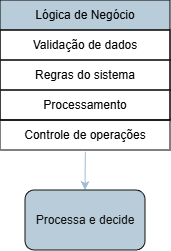

The diagram above was exported from draw.io. Its source (the exported page's mxGraphModel, read from the mxfile embedded in the PNG):
<mxGraphModel dx="789" dy="437" grid="1" gridSize="10" guides="1" tooltips="1" connect="1" arrows="1" fold="1" page="1" pageScale="1" pageWidth="827" pageHeight="1169" math="0" shadow="0">
  <root>
    <mxCell id="0" />
    <mxCell id="1" parent="0" />
    <mxCell id="-m-pQmnXi_BOr_OlB5WQ-52" edge="1" parent="1" source="-m-pQmnXi_BOr_OlB5WQ-53" style="edgeStyle=orthogonalEdgeStyle;rounded=0;orthogonalLoop=1;jettySize=auto;html=1;entryX=0.5;entryY=0;entryDx=0;entryDy=0;strokeColor=#23445D;exitX=0.502;exitY=1.057;exitDx=0;exitDy=0;exitPerimeter=0;" target="-m-pQmnXi_BOr_OlB5WQ-51">
      <mxGeometry relative="1" as="geometry" />
    </mxCell>
    <mxCell id="-m-pQmnXi_BOr_OlB5WQ-46" parent="1" style="swimlane;fontStyle=0;childLayout=stackLayout;horizontal=1;startSize=30;horizontalStack=0;resizeParent=1;resizeParentMax=0;resizeLast=0;collapsible=1;marginBottom=0;whiteSpace=wrap;html=1;strokeColor=light-dark(#000000,#000000);fontColor=light-dark(#000000,#000000);fillColor=#182E3E;align=center;" value="Lógica de Negócio  " vertex="1">
      <mxGeometry height="120" width="170" x="40" y="80" as="geometry" />
    </mxCell>
    <mxCell id="-m-pQmnXi_BOr_OlB5WQ-47" parent="-m-pQmnXi_BOr_OlB5WQ-46" style="text;strokeColor=light-dark(#000000,#000000);fillColor=none;align=center;verticalAlign=middle;spacingLeft=4;spacingRight=4;overflow=hidden;points=[[0,0.5],[1,0.5]];portConstraint=eastwest;rotatable=0;whiteSpace=wrap;html=1;fontColor=light-dark(#000000,#000000);" value="Validação de dados" vertex="1">
      <mxGeometry height="30" width="170" y="30" as="geometry" />
    </mxCell>
    <mxCell id="-m-pQmnXi_BOr_OlB5WQ-48" parent="-m-pQmnXi_BOr_OlB5WQ-46" style="text;strokeColor=light-dark(#000000,#000000);fillColor=none;align=center;verticalAlign=middle;spacingLeft=4;spacingRight=4;overflow=hidden;points=[[0,0.5],[1,0.5]];portConstraint=eastwest;rotatable=0;whiteSpace=wrap;html=1;fontColor=light-dark(#000000,#000000);" value="Regras do sistema " vertex="1">
      <mxGeometry height="30" width="170" y="60" as="geometry" />
    </mxCell>
    <mxCell id="-m-pQmnXi_BOr_OlB5WQ-49" parent="-m-pQmnXi_BOr_OlB5WQ-46" style="text;strokeColor=light-dark(#000000,#000000);fillColor=none;align=center;verticalAlign=middle;spacingLeft=4;spacingRight=4;overflow=hidden;points=[[0,0.5],[1,0.5]];portConstraint=eastwest;rotatable=0;whiteSpace=wrap;html=1;fontColor=light-dark(#000000,#000000);" value="Processamento" vertex="1">
      <mxGeometry height="30" width="170" y="90" as="geometry" />
    </mxCell>
    <mxCell id="-m-pQmnXi_BOr_OlB5WQ-51" parent="1" style="rounded=1;whiteSpace=wrap;html=1;strokeColor=#FFFFFF;fontColor=#FFFFFF;fillColor=#182E3E;" value="Processa e decide" vertex="1">
      <mxGeometry height="60" width="120" x="65" y="270" as="geometry" />
    </mxCell>
    <mxCell id="-m-pQmnXi_BOr_OlB5WQ-53" parent="1" style="text;strokeColor=light-dark(#000000,#000000);fillColor=none;align=center;verticalAlign=middle;spacingLeft=4;spacingRight=4;overflow=hidden;points=[[0,0.5],[1,0.5]];portConstraint=eastwest;rotatable=0;whiteSpace=wrap;html=1;fontColor=light-dark(#000000,#000000);" value="Controle de operações" vertex="1">
      <mxGeometry height="30" width="170" x="40" y="200" as="geometry" />
    </mxCell>
  </root>
</mxGraphModel>